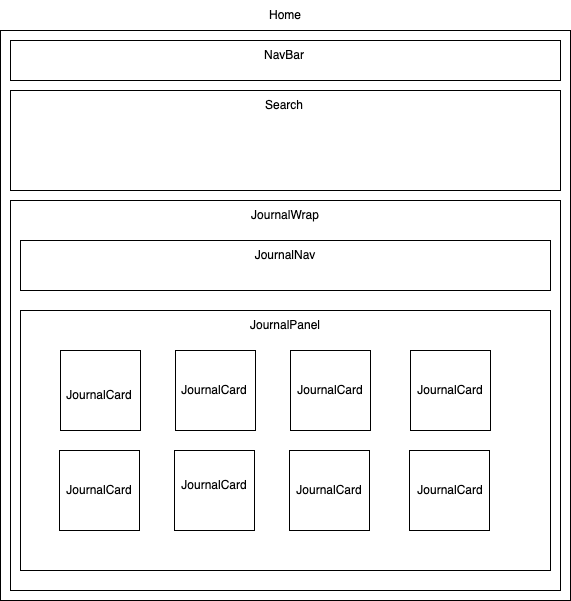

The diagram above was exported from draw.io. Its source (the exported page's mxGraphModel, read from the mxfile embedded in the PNG):
<mxGraphModel dx="946" dy="613" grid="1" gridSize="10" guides="1" tooltips="1" connect="1" arrows="1" fold="1" page="1" pageScale="1" pageWidth="827" pageHeight="1169" math="0" shadow="0">
  <root>
    <mxCell id="0" />
    <mxCell id="1" parent="0" />
    <mxCell id="tSEkElgeM6MVVLQjQvVf-1" value="" style="whiteSpace=wrap;html=1;aspect=fixed;" vertex="1" parent="1">
      <mxGeometry x="140" y="60" width="570" height="570" as="geometry" />
    </mxCell>
    <mxCell id="tSEkElgeM6MVVLQjQvVf-3" value="Home" style="text;html=1;strokeColor=none;fillColor=none;align=center;verticalAlign=middle;whiteSpace=wrap;rounded=0;" vertex="1" parent="1">
      <mxGeometry x="395" y="30" width="60" height="30" as="geometry" />
    </mxCell>
    <mxCell id="tSEkElgeM6MVVLQjQvVf-5" value="" style="rounded=0;whiteSpace=wrap;html=1;" vertex="1" parent="1">
      <mxGeometry x="150" y="70" width="550" height="40" as="geometry" />
    </mxCell>
    <mxCell id="tSEkElgeM6MVVLQjQvVf-6" value="NavBar" style="text;html=1;strokeColor=none;fillColor=none;align=center;verticalAlign=middle;whiteSpace=wrap;rounded=0;" vertex="1" parent="1">
      <mxGeometry x="394" y="70" width="60" height="30" as="geometry" />
    </mxCell>
    <mxCell id="tSEkElgeM6MVVLQjQvVf-7" value="" style="rounded=0;whiteSpace=wrap;html=1;" vertex="1" parent="1">
      <mxGeometry x="150" y="120" width="550" height="100" as="geometry" />
    </mxCell>
    <mxCell id="tSEkElgeM6MVVLQjQvVf-8" value="Search" style="text;html=1;strokeColor=none;fillColor=none;align=center;verticalAlign=middle;whiteSpace=wrap;rounded=0;" vertex="1" parent="1">
      <mxGeometry x="394" y="120" width="60" height="30" as="geometry" />
    </mxCell>
    <mxCell id="tSEkElgeM6MVVLQjQvVf-10" value="" style="rounded=0;whiteSpace=wrap;html=1;" vertex="1" parent="1">
      <mxGeometry x="150" y="230" width="550" height="390" as="geometry" />
    </mxCell>
    <mxCell id="tSEkElgeM6MVVLQjQvVf-11" value="" style="rounded=0;whiteSpace=wrap;html=1;" vertex="1" parent="1">
      <mxGeometry x="160" y="270" width="530" height="50" as="geometry" />
    </mxCell>
    <mxCell id="tSEkElgeM6MVVLQjQvVf-12" value="" style="rounded=0;whiteSpace=wrap;html=1;" vertex="1" parent="1">
      <mxGeometry x="160" y="340" width="530" height="260" as="geometry" />
    </mxCell>
    <mxCell id="tSEkElgeM6MVVLQjQvVf-13" value="JournalWrap" style="text;html=1;strokeColor=none;fillColor=none;align=center;verticalAlign=middle;whiteSpace=wrap;rounded=0;" vertex="1" parent="1">
      <mxGeometry x="395" y="230" width="60" height="30" as="geometry" />
    </mxCell>
    <mxCell id="tSEkElgeM6MVVLQjQvVf-14" value="JournalNav" style="text;html=1;strokeColor=none;fillColor=none;align=center;verticalAlign=middle;whiteSpace=wrap;rounded=0;" vertex="1" parent="1">
      <mxGeometry x="395" y="270" width="60" height="30" as="geometry" />
    </mxCell>
    <mxCell id="tSEkElgeM6MVVLQjQvVf-15" value="JournalPanel" style="text;html=1;strokeColor=none;fillColor=none;align=center;verticalAlign=middle;whiteSpace=wrap;rounded=0;" vertex="1" parent="1">
      <mxGeometry x="395" y="340" width="60" height="30" as="geometry" />
    </mxCell>
    <mxCell id="tSEkElgeM6MVVLQjQvVf-16" value="" style="whiteSpace=wrap;html=1;aspect=fixed;" vertex="1" parent="1">
      <mxGeometry x="200" y="380" width="80" height="80" as="geometry" />
    </mxCell>
    <mxCell id="tSEkElgeM6MVVLQjQvVf-17" value="" style="whiteSpace=wrap;html=1;aspect=fixed;" vertex="1" parent="1">
      <mxGeometry x="430" y="380" width="80" height="80" as="geometry" />
    </mxCell>
    <mxCell id="tSEkElgeM6MVVLQjQvVf-18" value="" style="whiteSpace=wrap;html=1;aspect=fixed;" vertex="1" parent="1">
      <mxGeometry x="315" y="380" width="80" height="80" as="geometry" />
    </mxCell>
    <mxCell id="tSEkElgeM6MVVLQjQvVf-19" value="" style="whiteSpace=wrap;html=1;aspect=fixed;" vertex="1" parent="1">
      <mxGeometry x="550" y="380" width="80" height="80" as="geometry" />
    </mxCell>
    <mxCell id="tSEkElgeM6MVVLQjQvVf-20" value="" style="whiteSpace=wrap;html=1;aspect=fixed;" vertex="1" parent="1">
      <mxGeometry x="199" y="480" width="80" height="80" as="geometry" />
    </mxCell>
    <mxCell id="tSEkElgeM6MVVLQjQvVf-21" value="" style="whiteSpace=wrap;html=1;aspect=fixed;" vertex="1" parent="1">
      <mxGeometry x="429" y="480" width="80" height="80" as="geometry" />
    </mxCell>
    <mxCell id="tSEkElgeM6MVVLQjQvVf-22" value="" style="whiteSpace=wrap;html=1;aspect=fixed;" vertex="1" parent="1">
      <mxGeometry x="314" y="480" width="80" height="80" as="geometry" />
    </mxCell>
    <mxCell id="tSEkElgeM6MVVLQjQvVf-23" value="" style="whiteSpace=wrap;html=1;aspect=fixed;" vertex="1" parent="1">
      <mxGeometry x="549" y="480" width="80" height="80" as="geometry" />
    </mxCell>
    <mxCell id="tSEkElgeM6MVVLQjQvVf-24" value="JournalCard" style="text;html=1;strokeColor=none;fillColor=none;align=center;verticalAlign=middle;whiteSpace=wrap;rounded=0;" vertex="1" parent="1">
      <mxGeometry x="209" y="410" width="60" height="30" as="geometry" />
    </mxCell>
    <mxCell id="tSEkElgeM6MVVLQjQvVf-25" value="JournalCard" style="text;html=1;strokeColor=none;fillColor=none;align=center;verticalAlign=middle;whiteSpace=wrap;rounded=0;" vertex="1" parent="1">
      <mxGeometry x="324" y="405" width="60" height="30" as="geometry" />
    </mxCell>
    <mxCell id="tSEkElgeM6MVVLQjQvVf-26" value="JournalCard" style="text;html=1;strokeColor=none;fillColor=none;align=center;verticalAlign=middle;whiteSpace=wrap;rounded=0;" vertex="1" parent="1">
      <mxGeometry x="209" y="505" width="60" height="30" as="geometry" />
    </mxCell>
    <mxCell id="tSEkElgeM6MVVLQjQvVf-27" value="JournalCard" style="text;html=1;strokeColor=none;fillColor=none;align=center;verticalAlign=middle;whiteSpace=wrap;rounded=0;" vertex="1" parent="1">
      <mxGeometry x="324" y="500" width="60" height="30" as="geometry" />
    </mxCell>
    <mxCell id="tSEkElgeM6MVVLQjQvVf-28" value="JournalCard" style="text;html=1;strokeColor=none;fillColor=none;align=center;verticalAlign=middle;whiteSpace=wrap;rounded=0;" vertex="1" parent="1">
      <mxGeometry x="440" y="405" width="60" height="30" as="geometry" />
    </mxCell>
    <mxCell id="tSEkElgeM6MVVLQjQvVf-29" value="JournalCard" style="text;html=1;strokeColor=none;fillColor=none;align=center;verticalAlign=middle;whiteSpace=wrap;rounded=0;" vertex="1" parent="1">
      <mxGeometry x="439" y="505" width="60" height="30" as="geometry" />
    </mxCell>
    <mxCell id="tSEkElgeM6MVVLQjQvVf-30" value="JournalCard" style="text;html=1;strokeColor=none;fillColor=none;align=center;verticalAlign=middle;whiteSpace=wrap;rounded=0;" vertex="1" parent="1">
      <mxGeometry x="560" y="405" width="60" height="30" as="geometry" />
    </mxCell>
    <mxCell id="tSEkElgeM6MVVLQjQvVf-31" value="JournalCard" style="text;html=1;strokeColor=none;fillColor=none;align=center;verticalAlign=middle;whiteSpace=wrap;rounded=0;" vertex="1" parent="1">
      <mxGeometry x="560" y="505" width="60" height="30" as="geometry" />
    </mxCell>
  </root>
</mxGraphModel>